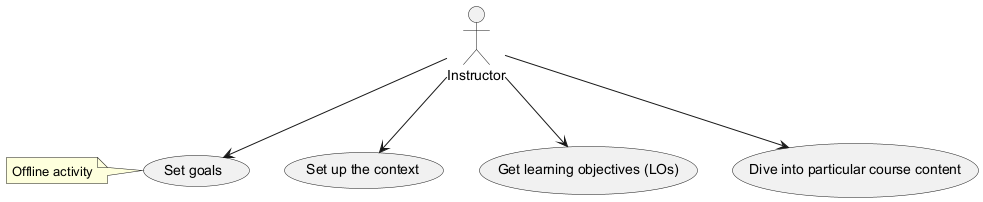

The diagram above was rendered by PlantUML. Its source (embedded in the PNG):
@startuml
actor Instructor
usecase "Set goals" as (Set goals)
usecase "Set up the context" as (Set up the context)
usecase "Get learning objectives (LOs)" as (Get LOs)
usecase "Dive into particular course content" as (Dive into content)

Instructor --> (Set goals)
(Instructor) --> (Set up the context)
(Instructor) --> (Get LOs)
(Instructor) --> (Dive into content)

note left of (Set goals): Offline activity
@enduml